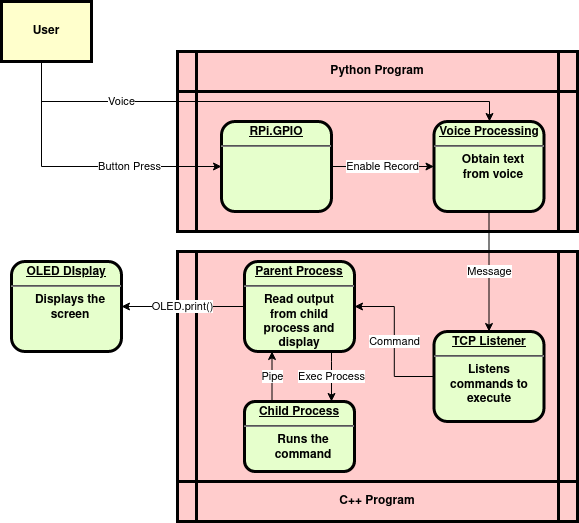

The diagram above was exported from draw.io. Its source (the exported page's mxGraphModel, read from the mxfile embedded in the PNG):
<mxGraphModel dx="1392" dy="1937" grid="1" gridSize="10" guides="1" tooltips="1" connect="1" arrows="1" fold="1" page="1" pageScale="1" pageWidth="826" pageHeight="1169" background="none" math="0" shadow="0">
  <root>
    <mxCell id="0" />
    <mxCell id="1" parent="0" />
    <mxCell id="9MjaWI5oQsmH6assHrOm-116" value="Python Program" style="shape=process;whiteSpace=wrap;align=center;verticalAlign=middle;size=0.0475;fontStyle=1;strokeWidth=3;fillColor=#FFCCCC" vertex="1" parent="1">
      <mxGeometry x="236" y="-420" width="400" height="40" as="geometry" />
    </mxCell>
    <mxCell id="9MjaWI5oQsmH6assHrOm-115" value="" style="shape=process;whiteSpace=wrap;align=center;verticalAlign=middle;size=0.0475;fontStyle=1;strokeWidth=3;fillColor=#FFCCCC" vertex="1" parent="1">
      <mxGeometry x="236" y="-220" width="400" height="240" as="geometry" />
    </mxCell>
    <mxCell id="9MjaWI5oQsmH6assHrOm-114" value="" style="shape=process;whiteSpace=wrap;align=center;verticalAlign=middle;size=0.0475;fontStyle=1;strokeWidth=3;fillColor=#FFCCCC" vertex="1" parent="1">
      <mxGeometry x="236" y="-380" width="400" height="140" as="geometry" />
    </mxCell>
    <mxCell id="9MjaWI5oQsmH6assHrOm-103" value="Button Press" style="edgeStyle=orthogonalEdgeStyle;rounded=0;orthogonalLoop=1;jettySize=auto;html=1;entryX=0;entryY=0.5;entryDx=0;entryDy=0;" edge="1" parent="1" source="9MjaWI5oQsmH6assHrOm-96" target="9MjaWI5oQsmH6assHrOm-97">
      <mxGeometry x="0.3519" relative="1" as="geometry">
        <Array as="points">
          <mxPoint x="100" y="-305" />
        </Array>
        <mxPoint as="offset" />
      </mxGeometry>
    </mxCell>
    <mxCell id="9MjaWI5oQsmH6assHrOm-104" value="Voice" style="edgeStyle=orthogonalEdgeStyle;rounded=0;orthogonalLoop=1;jettySize=auto;html=1;" edge="1" parent="1" source="9MjaWI5oQsmH6assHrOm-96" target="9MjaWI5oQsmH6assHrOm-98">
      <mxGeometry x="-0.5276" relative="1" as="geometry">
        <Array as="points">
          <mxPoint x="100" y="-370" />
          <mxPoint x="548" y="-370" />
        </Array>
        <mxPoint as="offset" />
      </mxGeometry>
    </mxCell>
    <mxCell id="9MjaWI5oQsmH6assHrOm-96" value="User" style="whiteSpace=wrap;align=center;verticalAlign=middle;fontStyle=1;strokeWidth=3;fillColor=#FFFFCC" vertex="1" parent="1">
      <mxGeometry x="60" y="-470" width="90" height="60" as="geometry" />
    </mxCell>
    <mxCell id="9MjaWI5oQsmH6assHrOm-102" value="Enable Record" style="edgeStyle=orthogonalEdgeStyle;rounded=0;orthogonalLoop=1;jettySize=auto;html=1;" edge="1" parent="1" source="9MjaWI5oQsmH6assHrOm-97" target="9MjaWI5oQsmH6assHrOm-98">
      <mxGeometry relative="1" as="geometry" />
    </mxCell>
    <mxCell id="9MjaWI5oQsmH6assHrOm-97" value="&lt;p style=&quot;margin: 0px; margin-top: 4px; text-align: center; text-decoration: underline;&quot;&gt;&lt;strong&gt;RPi.GPIO&lt;br&gt;&lt;/strong&gt;&lt;/p&gt;&lt;hr&gt;" style="verticalAlign=middle;align=center;overflow=fill;fontSize=12;fontFamily=Helvetica;html=1;rounded=1;fontStyle=1;strokeWidth=3;fillColor=#E6FFCC" vertex="1" parent="1">
      <mxGeometry x="280" y="-350" width="110" height="90" as="geometry" />
    </mxCell>
    <mxCell id="9MjaWI5oQsmH6assHrOm-106" value="Message" style="edgeStyle=orthogonalEdgeStyle;rounded=0;orthogonalLoop=1;jettySize=auto;html=1;" edge="1" parent="1" source="9MjaWI5oQsmH6assHrOm-98" target="9MjaWI5oQsmH6assHrOm-105">
      <mxGeometry relative="1" as="geometry" />
    </mxCell>
    <mxCell id="9MjaWI5oQsmH6assHrOm-98" value="&lt;p style=&quot;margin: 0px; margin-top: 4px; text-align: center; text-decoration: underline;&quot;&gt;&lt;strong&gt;Voice Processing&lt;br&gt;&lt;/strong&gt;&lt;/p&gt;&lt;hr&gt;&lt;p style=&quot;margin: 0px; margin-left: 8px;&quot;&gt;Obtain text&lt;/p&gt;&lt;p style=&quot;margin: 0px; margin-left: 8px;&quot;&gt;from voice&lt;br&gt;&lt;/p&gt;" style="verticalAlign=middle;align=center;overflow=fill;fontSize=12;fontFamily=Helvetica;html=1;rounded=1;fontStyle=1;strokeWidth=3;fillColor=#E6FFCC" vertex="1" parent="1">
      <mxGeometry x="492.5" y="-350" width="110" height="90" as="geometry" />
    </mxCell>
    <mxCell id="9MjaWI5oQsmH6assHrOm-109" value="Command" style="edgeStyle=orthogonalEdgeStyle;rounded=0;orthogonalLoop=1;jettySize=auto;html=1;" edge="1" parent="1" source="9MjaWI5oQsmH6assHrOm-105" target="9MjaWI5oQsmH6assHrOm-107">
      <mxGeometry relative="1" as="geometry" />
    </mxCell>
    <mxCell id="9MjaWI5oQsmH6assHrOm-105" value="&lt;p style=&quot;margin: 0px; margin-top: 4px; text-align: center; text-decoration: underline;&quot;&gt;&lt;strong&gt;TCP Listener&lt;br&gt;&lt;/strong&gt;&lt;/p&gt;&lt;hr&gt;&lt;div&gt;Listens&lt;/div&gt;&lt;div&gt;commands to&lt;/div&gt;&lt;div&gt;execute&lt;br&gt;&lt;/div&gt;" style="verticalAlign=middle;align=center;overflow=fill;fontSize=12;fontFamily=Helvetica;html=1;rounded=1;fontStyle=1;strokeWidth=3;fillColor=#E6FFCC" vertex="1" parent="1">
      <mxGeometry x="492.5" y="-140" width="110" height="90" as="geometry" />
    </mxCell>
    <mxCell id="9MjaWI5oQsmH6assHrOm-110" value="Exec Process" style="edgeStyle=orthogonalEdgeStyle;rounded=0;orthogonalLoop=1;jettySize=auto;html=1;" edge="1" parent="1" source="9MjaWI5oQsmH6assHrOm-107" target="9MjaWI5oQsmH6assHrOm-108">
      <mxGeometry relative="1" as="geometry">
        <Array as="points">
          <mxPoint x="390" y="-110" />
          <mxPoint x="390" y="-110" />
        </Array>
      </mxGeometry>
    </mxCell>
    <mxCell id="9MjaWI5oQsmH6assHrOm-113" value="OLED.print()" style="edgeStyle=orthogonalEdgeStyle;rounded=0;orthogonalLoop=1;jettySize=auto;html=1;" edge="1" parent="1" source="9MjaWI5oQsmH6assHrOm-107" target="9MjaWI5oQsmH6assHrOm-112">
      <mxGeometry relative="1" as="geometry" />
    </mxCell>
    <mxCell id="9MjaWI5oQsmH6assHrOm-107" value="&lt;p style=&quot;margin: 0px; margin-top: 4px; text-align: center; text-decoration: underline;&quot;&gt;&lt;strong&gt;Parent Process&lt;br&gt;&lt;/strong&gt;&lt;/p&gt;&lt;hr&gt;&lt;div&gt;Read output &lt;br&gt;&lt;/div&gt;&lt;div&gt;from child&lt;/div&gt;&lt;div&gt;process and&lt;/div&gt;&lt;div&gt;display&lt;br&gt;&lt;/div&gt;" style="verticalAlign=middle;align=center;overflow=fill;fontSize=12;fontFamily=Helvetica;html=1;rounded=1;fontStyle=1;strokeWidth=3;fillColor=#E6FFCC" vertex="1" parent="1">
      <mxGeometry x="303" y="-210" width="110" height="90" as="geometry" />
    </mxCell>
    <mxCell id="9MjaWI5oQsmH6assHrOm-111" value="Pipe" style="edgeStyle=orthogonalEdgeStyle;rounded=0;orthogonalLoop=1;jettySize=auto;html=1;exitX=0.25;exitY=0;exitDx=0;exitDy=0;entryX=0.25;entryY=1;entryDx=0;entryDy=0;" edge="1" parent="1" source="9MjaWI5oQsmH6assHrOm-108" target="9MjaWI5oQsmH6assHrOm-107">
      <mxGeometry relative="1" as="geometry" />
    </mxCell>
    <mxCell id="9MjaWI5oQsmH6assHrOm-108" value="&lt;p style=&quot;margin: 0px; margin-top: 4px; text-align: center; text-decoration: underline;&quot;&gt;&lt;strong&gt;Child Process&lt;br&gt;&lt;/strong&gt;&lt;/p&gt;&lt;hr&gt;&lt;p style=&quot;margin: 0px; margin-left: 8px;&quot;&gt;Runs the&lt;/p&gt;&lt;p style=&quot;margin: 0px; margin-left: 8px;&quot;&gt;command&lt;br&gt;&lt;/p&gt;" style="verticalAlign=middle;align=center;overflow=fill;fontSize=12;fontFamily=Helvetica;html=1;rounded=1;fontStyle=1;strokeWidth=3;fillColor=#E6FFCC" vertex="1" parent="1">
      <mxGeometry x="303" y="-70" width="110" height="70" as="geometry" />
    </mxCell>
    <mxCell id="9MjaWI5oQsmH6assHrOm-112" value="&lt;p style=&quot;margin: 0px; margin-top: 4px; text-align: center; text-decoration: underline;&quot;&gt;&lt;strong&gt;OLED DIsplay&lt;br&gt;&lt;/strong&gt;&lt;/p&gt;&lt;hr&gt;&lt;p style=&quot;margin: 0px; margin-left: 8px;&quot;&gt;Displays the&lt;/p&gt;&lt;p style=&quot;margin: 0px; margin-left: 8px;&quot;&gt;screen&lt;br&gt;&lt;/p&gt;" style="verticalAlign=middle;align=center;overflow=fill;fontSize=12;fontFamily=Helvetica;html=1;rounded=1;fontStyle=1;strokeWidth=3;fillColor=#E6FFCC" vertex="1" parent="1">
      <mxGeometry x="70" y="-210" width="110" height="90" as="geometry" />
    </mxCell>
    <mxCell id="9MjaWI5oQsmH6assHrOm-117" value="C++ Program" style="shape=process;whiteSpace=wrap;align=center;verticalAlign=middle;size=0.0475;fontStyle=1;strokeWidth=3;fillColor=#FFCCCC" vertex="1" parent="1">
      <mxGeometry x="236" y="10" width="400" height="40" as="geometry" />
    </mxCell>
  </root>
</mxGraphModel>